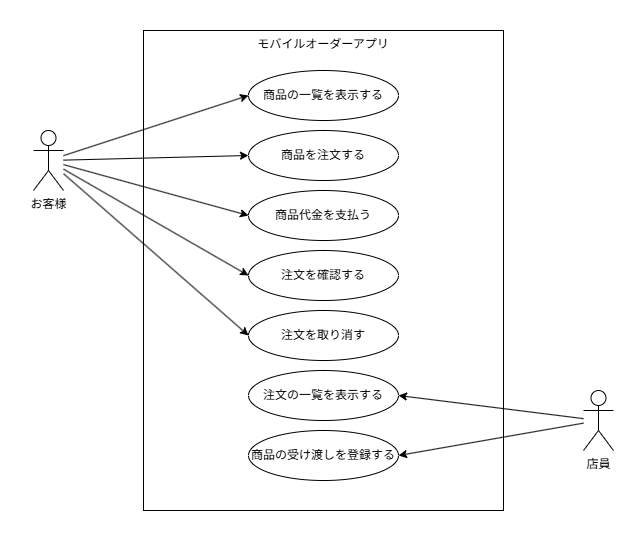

The diagram above was exported from draw.io. Its source (the exported page's mxGraphModel, read from the mxfile embedded in the PNG):
<mxGraphModel dx="726" dy="640" grid="1" gridSize="10" guides="1" tooltips="1" connect="1" arrows="1" fold="1" page="1" pageScale="1" pageWidth="827" pageHeight="1169" background="#ffffff" math="0" shadow="0">
  <root>
    <mxCell id="0" />
    <mxCell id="1" parent="0" />
    <mxCell id="2" value="お客様" style="shape=umlActor;verticalLabelPosition=bottom;verticalAlign=top;html=1;outlineConnect=0;" parent="1" vertex="1">
      <mxGeometry x="130" y="220" width="30" height="60" as="geometry" />
    </mxCell>
    <mxCell id="3" value="店員" style="shape=umlActor;verticalLabelPosition=bottom;verticalAlign=top;html=1;outlineConnect=0;" parent="1" vertex="1">
      <mxGeometry x="680" y="480" width="30" height="60" as="geometry" />
    </mxCell>
    <mxCell id="5" value="モバイルオーダーアプリ" style="rounded=0;whiteSpace=wrap;html=1;verticalAlign=top;" parent="1" vertex="1">
      <mxGeometry x="240" y="120" width="360" height="480" as="geometry" />
    </mxCell>
    <mxCell id="6" value="商品の一覧を表示する" style="ellipse;whiteSpace=wrap;html=1;" vertex="1" parent="1">
      <mxGeometry x="345" y="160" width="150" height="50" as="geometry" />
    </mxCell>
    <mxCell id="7" value="商品を注文する" style="ellipse;whiteSpace=wrap;html=1;" vertex="1" parent="1">
      <mxGeometry x="345" y="220" width="150" height="50" as="geometry" />
    </mxCell>
    <mxCell id="8" value="商品代金を支払う" style="ellipse;whiteSpace=wrap;html=1;" vertex="1" parent="1">
      <mxGeometry x="345" y="280" width="150" height="50" as="geometry" />
    </mxCell>
    <mxCell id="9" value="注文を確認する" style="ellipse;whiteSpace=wrap;html=1;" vertex="1" parent="1">
      <mxGeometry x="345" y="340" width="150" height="50" as="geometry" />
    </mxCell>
    <mxCell id="10" value="注文を取り消す" style="ellipse;whiteSpace=wrap;html=1;" vertex="1" parent="1">
      <mxGeometry x="345" y="400" width="150" height="50" as="geometry" />
    </mxCell>
    <mxCell id="11" value="注文の一覧を表示する" style="ellipse;whiteSpace=wrap;html=1;" vertex="1" parent="1">
      <mxGeometry x="345" y="460" width="150" height="50" as="geometry" />
    </mxCell>
    <mxCell id="12" value="商品の受け渡しを登録する" style="ellipse;whiteSpace=wrap;html=1;" vertex="1" parent="1">
      <mxGeometry x="345" y="520" width="150" height="50" as="geometry" />
    </mxCell>
    <mxCell id="14" value="" style="edgeStyle=none;html=1;entryX=0;entryY=0.5;entryDx=0;entryDy=0;" edge="1" parent="1" source="2" target="6">
      <mxGeometry relative="1" as="geometry" />
    </mxCell>
    <mxCell id="15" value="" style="edgeStyle=none;html=1;entryX=0;entryY=0.5;entryDx=0;entryDy=0;" edge="1" parent="1" source="2" target="7">
      <mxGeometry relative="1" as="geometry" />
    </mxCell>
    <mxCell id="16" value="" style="edgeStyle=none;html=1;entryX=0;entryY=0.5;entryDx=0;entryDy=0;" edge="1" parent="1" source="2" target="8">
      <mxGeometry relative="1" as="geometry" />
    </mxCell>
    <mxCell id="17" value="" style="edgeStyle=none;html=1;entryX=0;entryY=0.5;entryDx=0;entryDy=0;" edge="1" parent="1" source="2" target="9">
      <mxGeometry relative="1" as="geometry" />
    </mxCell>
    <mxCell id="18" value="" style="edgeStyle=none;html=1;entryX=0;entryY=0.5;entryDx=0;entryDy=0;" edge="1" parent="1" source="2" target="10">
      <mxGeometry relative="1" as="geometry" />
    </mxCell>
    <mxCell id="19" value="" style="edgeStyle=none;html=1;entryX=1;entryY=0.5;entryDx=0;entryDy=0;" edge="1" parent="1" source="3" target="11">
      <mxGeometry relative="1" as="geometry" />
    </mxCell>
    <mxCell id="20" value="" style="edgeStyle=none;html=1;entryX=1;entryY=0.5;entryDx=0;entryDy=0;" edge="1" parent="1" source="3" target="12">
      <mxGeometry relative="1" as="geometry" />
    </mxCell>
  </root>
</mxGraphModel>